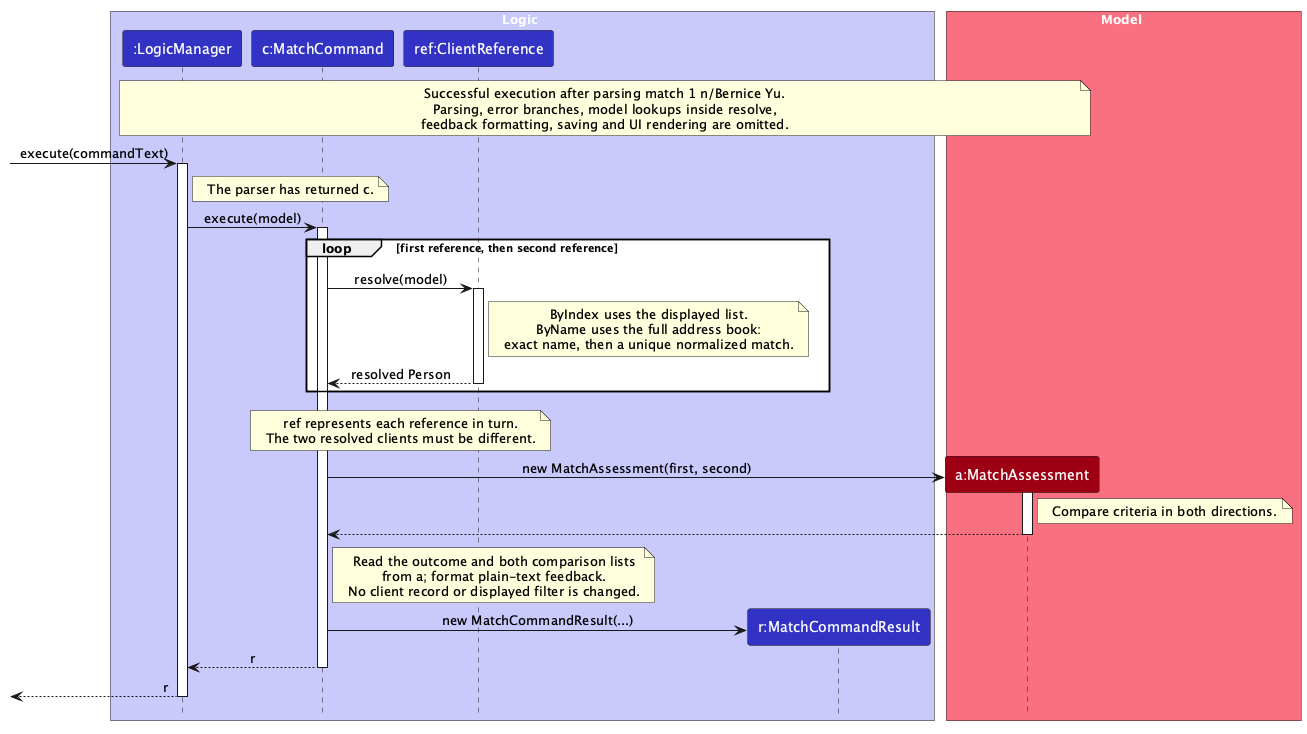

The diagram above was rendered by PlantUML. Its source (embedded in the PNG):
@startuml
!include style.puml
skinparam ArrowFontStyle plain
skinparam maxMessageSize 250

box Logic LOGIC_COLOR_T1
participant ":LogicManager" as LogicManager LOGIC_COLOR
participant "c:MatchCommand" as MatchCommand LOGIC_COLOR
participant "ref:ClientReference" as ClientReference LOGIC_COLOR
participant "r:MatchCommandResult" as MatchCommandResult LOGIC_COLOR
end box

box Model MODEL_COLOR_T1
participant "a:MatchAssessment" as MatchAssessment MODEL_COLOR
end box

note over LogicManager, MatchAssessment
Successful execution after parsing match 1 n/Bernice Yu.
Parsing, error branches, model lookups inside resolve,
feedback formatting, saving and UI rendering are omitted.
end note

[-> LogicManager : execute(commandText)
activate LogicManager
note right of LogicManager : The parser has returned c.
LogicManager -> MatchCommand : execute(model)
activate MatchCommand

loop first reference, then second reference
    MatchCommand -> ClientReference : resolve(model)
    activate ClientReference
    note right of ClientReference
    ByIndex uses the displayed list.
    ByName uses the full address book:
    exact name, then a unique normalized match.
    end note
    ClientReference --> MatchCommand : resolved Person
    deactivate ClientReference
end

note over MatchCommand, ClientReference
ref represents each reference in turn.
The two resolved clients must be different.
end note

create MatchAssessment
MatchCommand -> MatchAssessment : new MatchAssessment(first, second)
activate MatchAssessment
note right of MatchAssessment : Compare criteria in both directions.
MatchAssessment --> MatchCommand
 deactivate MatchAssessment

note right of MatchCommand
Read the outcome and both comparison lists
from a; format plain-text feedback.
No client record or displayed filter is changed.
end note

create MatchCommandResult
MatchCommand -> MatchCommandResult : new MatchCommandResult(...)
MatchCommand --> LogicManager : r
 deactivate MatchCommand
[<-- LogicManager : r
 deactivate LogicManager
@enduml